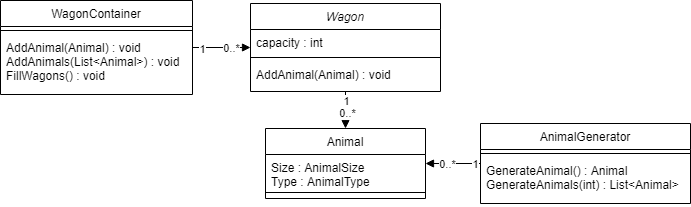

The diagram above was exported from draw.io. Its source (the exported page's mxGraphModel, read from the mxfile embedded in the PNG):
<mxGraphModel dx="2249" dy="705" grid="1" gridSize="10" guides="1" tooltips="1" connect="1" arrows="1" fold="1" page="1" pageScale="1" pageWidth="827" pageHeight="1169" math="0" shadow="0">
  <root>
    <mxCell id="WIyWlLk6GJQsqaUBKTNV-0" />
    <mxCell id="WIyWlLk6GJQsqaUBKTNV-1" parent="WIyWlLk6GJQsqaUBKTNV-0" />
    <mxCell id="EXnrS5R9kLD3bZpNu9wB-1" style="edgeStyle=orthogonalEdgeStyle;rounded=0;orthogonalLoop=1;jettySize=auto;html=1;entryX=0.5;entryY=0;entryDx=0;entryDy=0;endArrow=block;endFill=1;" parent="WIyWlLk6GJQsqaUBKTNV-1" source="zkfFHV4jXpPFQw0GAbJ--0" target="zkfFHV4jXpPFQw0GAbJ--6" edge="1">
      <mxGeometry relative="1" as="geometry" />
    </mxCell>
    <mxCell id="EXnrS5R9kLD3bZpNu9wB-2" value="1" style="edgeLabel;html=1;align=center;verticalAlign=middle;resizable=0;points=[];" parent="EXnrS5R9kLD3bZpNu9wB-1" vertex="1" connectable="0">
      <mxGeometry x="-0.8035" relative="1" as="geometry">
        <mxPoint y="5" as="offset" />
      </mxGeometry>
    </mxCell>
    <mxCell id="EXnrS5R9kLD3bZpNu9wB-3" value="0..*" style="edgeLabel;html=1;align=center;verticalAlign=middle;resizable=0;points=[];" parent="EXnrS5R9kLD3bZpNu9wB-1" vertex="1" connectable="0">
      <mxGeometry x="0.243" y="1" relative="1" as="geometry">
        <mxPoint as="offset" />
      </mxGeometry>
    </mxCell>
    <mxCell id="EXnrS5R9kLD3bZpNu9wB-4" style="edgeStyle=orthogonalEdgeStyle;rounded=0;orthogonalLoop=1;jettySize=auto;html=1;entryX=1;entryY=0.5;entryDx=0;entryDy=0;endArrow=none;endFill=0;startArrow=block;startFill=1;" parent="WIyWlLk6GJQsqaUBKTNV-1" source="zkfFHV4jXpPFQw0GAbJ--0" target="zkfFHV4jXpPFQw0GAbJ--17" edge="1">
      <mxGeometry relative="1" as="geometry" />
    </mxCell>
    <mxCell id="EXnrS5R9kLD3bZpNu9wB-5" value="0..*" style="edgeLabel;html=1;align=center;verticalAlign=middle;resizable=0;points=[];" parent="EXnrS5R9kLD3bZpNu9wB-4" vertex="1" connectable="0">
      <mxGeometry x="-0.8017" y="1" relative="1" as="geometry">
        <mxPoint x="-14" y="-1" as="offset" />
      </mxGeometry>
    </mxCell>
    <mxCell id="EXnrS5R9kLD3bZpNu9wB-6" value="1" style="edgeLabel;html=1;align=center;verticalAlign=middle;resizable=0;points=[];" parent="EXnrS5R9kLD3bZpNu9wB-4" vertex="1" connectable="0">
      <mxGeometry x="0.3241" y="1" relative="1" as="geometry">
        <mxPoint x="-11" as="offset" />
      </mxGeometry>
    </mxCell>
    <mxCell id="zkfFHV4jXpPFQw0GAbJ--0" value="Wagon" style="swimlane;fontStyle=2;align=center;verticalAlign=top;childLayout=stackLayout;horizontal=1;startSize=26;horizontalStack=0;resizeParent=1;resizeLast=0;collapsible=1;marginBottom=0;rounded=0;shadow=0;strokeWidth=1;" parent="WIyWlLk6GJQsqaUBKTNV-1" vertex="1">
      <mxGeometry x="220" y="120" width="190" height="88" as="geometry">
        <mxRectangle x="230" y="140" width="160" height="26" as="alternateBounds" />
      </mxGeometry>
    </mxCell>
    <mxCell id="zkfFHV4jXpPFQw0GAbJ--2" value="capacity : int" style="text;align=left;verticalAlign=top;spacingLeft=4;spacingRight=4;overflow=hidden;rotatable=0;points=[[0,0.5],[1,0.5]];portConstraint=eastwest;rounded=0;shadow=0;html=0;" parent="zkfFHV4jXpPFQw0GAbJ--0" vertex="1">
      <mxGeometry y="26" width="190" height="24" as="geometry" />
    </mxCell>
    <mxCell id="zkfFHV4jXpPFQw0GAbJ--4" value="" style="line;html=1;strokeWidth=1;align=left;verticalAlign=middle;spacingTop=-1;spacingLeft=3;spacingRight=3;rotatable=0;labelPosition=right;points=[];portConstraint=eastwest;" parent="zkfFHV4jXpPFQw0GAbJ--0" vertex="1">
      <mxGeometry y="50" width="190" height="8" as="geometry" />
    </mxCell>
    <mxCell id="zkfFHV4jXpPFQw0GAbJ--5" value="AddAnimal(Animal) : void&#10;&#10;" style="text;align=left;verticalAlign=top;spacingLeft=4;spacingRight=4;overflow=hidden;rotatable=0;points=[[0,0.5],[1,0.5]];portConstraint=eastwest;" parent="zkfFHV4jXpPFQw0GAbJ--0" vertex="1">
      <mxGeometry y="58" width="190" height="30" as="geometry" />
    </mxCell>
    <mxCell id="zkfFHV4jXpPFQw0GAbJ--6" value="Animal" style="swimlane;fontStyle=0;align=center;verticalAlign=top;childLayout=stackLayout;horizontal=1;startSize=26;horizontalStack=0;resizeParent=1;resizeLast=0;collapsible=1;marginBottom=0;rounded=0;shadow=0;strokeWidth=1;" parent="WIyWlLk6GJQsqaUBKTNV-1" vertex="1">
      <mxGeometry x="235" y="245" width="160" height="70" as="geometry">
        <mxRectangle x="130" y="380" width="160" height="26" as="alternateBounds" />
      </mxGeometry>
    </mxCell>
    <mxCell id="zkfFHV4jXpPFQw0GAbJ--7" value="Size : AnimalSize&#10;Type : AnimalType" style="text;align=left;verticalAlign=top;spacingLeft=4;spacingRight=4;overflow=hidden;rotatable=0;points=[[0,0.5],[1,0.5]];portConstraint=eastwest;" parent="zkfFHV4jXpPFQw0GAbJ--6" vertex="1">
      <mxGeometry y="26" width="160" height="34" as="geometry" />
    </mxCell>
    <mxCell id="zkfFHV4jXpPFQw0GAbJ--9" value="" style="line;html=1;strokeWidth=1;align=left;verticalAlign=middle;spacingTop=-1;spacingLeft=3;spacingRight=3;rotatable=0;labelPosition=right;points=[];portConstraint=eastwest;" parent="zkfFHV4jXpPFQw0GAbJ--6" vertex="1">
      <mxGeometry y="60" width="160" height="8" as="geometry" />
    </mxCell>
    <mxCell id="EXnrS5R9kLD3bZpNu9wB-7" style="edgeStyle=orthogonalEdgeStyle;rounded=0;orthogonalLoop=1;jettySize=auto;html=1;endArrow=block;endFill=1;" parent="WIyWlLk6GJQsqaUBKTNV-1" source="zkfFHV4jXpPFQw0GAbJ--13" edge="1">
      <mxGeometry relative="1" as="geometry">
        <Array as="points">
          <mxPoint x="395" y="280" />
        </Array>
        <mxPoint x="395" y="280" as="targetPoint" />
      </mxGeometry>
    </mxCell>
    <mxCell id="EXnrS5R9kLD3bZpNu9wB-8" value="1" style="edgeLabel;html=1;align=center;verticalAlign=middle;resizable=0;points=[];" parent="EXnrS5R9kLD3bZpNu9wB-7" vertex="1" connectable="0">
      <mxGeometry x="-0.768" relative="1" as="geometry">
        <mxPoint as="offset" />
      </mxGeometry>
    </mxCell>
    <mxCell id="EXnrS5R9kLD3bZpNu9wB-9" value="0..*" style="edgeLabel;html=1;align=center;verticalAlign=middle;resizable=0;points=[];" parent="EXnrS5R9kLD3bZpNu9wB-7" vertex="1" connectable="0">
      <mxGeometry x="0.2537" relative="1" as="geometry">
        <mxPoint as="offset" />
      </mxGeometry>
    </mxCell>
    <mxCell id="zkfFHV4jXpPFQw0GAbJ--13" value="AnimalGenerator" style="swimlane;fontStyle=0;align=center;verticalAlign=top;childLayout=stackLayout;horizontal=1;startSize=26;horizontalStack=0;resizeParent=1;resizeLast=0;collapsible=1;marginBottom=0;rounded=0;shadow=0;strokeWidth=1;" parent="WIyWlLk6GJQsqaUBKTNV-1" vertex="1">
      <mxGeometry x="450" y="240" width="210" height="80" as="geometry">
        <mxRectangle x="340" y="380" width="170" height="26" as="alternateBounds" />
      </mxGeometry>
    </mxCell>
    <mxCell id="zkfFHV4jXpPFQw0GAbJ--15" value="" style="line;html=1;strokeWidth=1;align=left;verticalAlign=middle;spacingTop=-1;spacingLeft=3;spacingRight=3;rotatable=0;labelPosition=right;points=[];portConstraint=eastwest;" parent="zkfFHV4jXpPFQw0GAbJ--13" vertex="1">
      <mxGeometry y="26" width="210" height="8" as="geometry" />
    </mxCell>
    <mxCell id="EXnrS5R9kLD3bZpNu9wB-0" value="GenerateAnimal() : Animal&#10;GenerateAnimals(int) : List&lt;Animal&gt;" style="text;align=left;verticalAlign=top;spacingLeft=4;spacingRight=4;overflow=hidden;rotatable=0;points=[[0,0.5],[1,0.5]];portConstraint=eastwest;" parent="zkfFHV4jXpPFQw0GAbJ--13" vertex="1">
      <mxGeometry y="34" width="210" height="46" as="geometry" />
    </mxCell>
    <mxCell id="zkfFHV4jXpPFQw0GAbJ--17" value="WagonContainer" style="swimlane;fontStyle=0;align=center;verticalAlign=top;childLayout=stackLayout;horizontal=1;startSize=26;horizontalStack=0;resizeParent=1;resizeLast=0;collapsible=1;marginBottom=0;rounded=0;shadow=0;strokeWidth=1;" parent="WIyWlLk6GJQsqaUBKTNV-1" vertex="1">
      <mxGeometry x="-30" y="117" width="192" height="94" as="geometry">
        <mxRectangle x="550" y="140" width="160" height="26" as="alternateBounds" />
      </mxGeometry>
    </mxCell>
    <mxCell id="zkfFHV4jXpPFQw0GAbJ--23" value="" style="line;html=1;strokeWidth=1;align=left;verticalAlign=middle;spacingTop=-1;spacingLeft=3;spacingRight=3;rotatable=0;labelPosition=right;points=[];portConstraint=eastwest;" parent="zkfFHV4jXpPFQw0GAbJ--17" vertex="1">
      <mxGeometry y="26" width="192" height="8" as="geometry" />
    </mxCell>
    <mxCell id="zkfFHV4jXpPFQw0GAbJ--24" value="AddAnimal(Animal) : void&#10;AddAnimals(List&lt;Animal&gt;) : void&#10;FillWagons() : void" style="text;align=left;verticalAlign=top;spacingLeft=4;spacingRight=4;overflow=hidden;rotatable=0;points=[[0,0.5],[1,0.5]];portConstraint=eastwest;" parent="zkfFHV4jXpPFQw0GAbJ--17" vertex="1">
      <mxGeometry y="34" width="192" height="60" as="geometry" />
    </mxCell>
  </root>
</mxGraphModel>